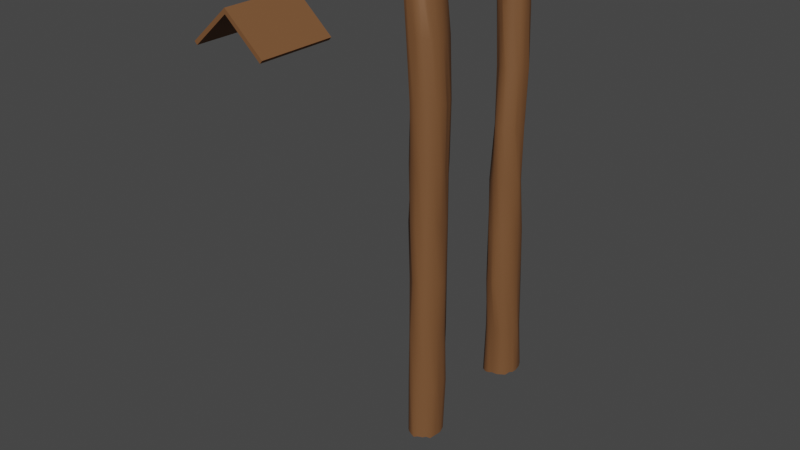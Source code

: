 # Source: FencePole_Cap.blend  (saved by Blender 2.82.7; exported with 4.5.12 LTS)
import bpy
from mathutils import Matrix  # noqa: F401  (used for matrix-valued properties, if any)

bpy.ops.wm.read_factory_settings(use_empty=True)
scene = bpy.context.scene
scene.name = 'Scene'

# ---- collections
col_collection = bpy.data.collections.new('Collection'); scene.collection.children.link(col_collection)

# ---- materials (node trees are filled in below, after node groups)
mat_material = bpy.data.materials.new('Material')
mat_material.alpha_threshold = 0.0
mat_material.use_transparent_shadow = False
mat_material.line_color = (0.0, 0.0, 0.0, 1.0)

# ---- node groups
ng_auto_smooth = bpy.data.node_groups.new('Auto Smooth', 'GeometryNodeTree')
_s = ng_auto_smooth.interface.new_socket(name='Geometry', in_out='OUTPUT', socket_type='NodeSocketGeometry')
_s = ng_auto_smooth.interface.new_socket(name='Geometry', in_out='INPUT', socket_type='NodeSocketGeometry')
_s = ng_auto_smooth.interface.new_socket(name='Angle', in_out='INPUT', socket_type='NodeSocketFloat')
_s.subtype = 'ANGLE'
_s.min_value = 0.0
_s.max_value = 3.142
ng_auto_smooth.is_modifier = True
_N = ng_auto_smooth.nodes; _L = ng_auto_smooth.links
n0 = _N.new('NodeGroupOutput'); n0.name = 'Group Output'; n0.location = (480, -100)
n1 = _N.new('NodeGroupInput'); n1.name = 'Group Input'; n1.location = (-420, -300)
n2 = _N.new('NodeGroupInput'); n2.name = 'Group Input.001'; n2.location = (-60, -100)
n3 = _N.new('GeometryNodeSetShadeSmooth'); n3.name = 'Set Shade Smooth'; n3.location = (120, -100)
n3.domain = 'EDGE'
n4 = _N.new('GeometryNodeSetShadeSmooth'); n4.name = 'Set Shade Smooth.001'; n4.location = (300, -100)
n5 = _N.new('GeometryNodeInputMeshEdgeAngle'); n5.name = 'Edge Angle'; n5.location = (-420, -220)
n6 = _N.new('GeometryNodeInputEdgeSmooth'); n6.name = 'Is Edge Smooth'; n6.location = (-60, -160)
n7 = _N.new('GeometryNodeInputShadeSmooth'); n7.name = 'Is Face Smooth'; n7.location = (-240, -340)
n8 = _N.new('FunctionNodeBooleanMath'); n8.name = 'Boolean Math'; n8.location = (-60, -220)
n9 = _N.new('FunctionNodeCompare'); n9.name = 'Compare'; n9.location = (-240, -180)
n9.operation = 'LESS_EQUAL'
_L.new(n5.outputs[0], n9.inputs[0])
_L.new(n4.outputs[0], n0.inputs[0])
_L.new(n1.outputs[1], n9.inputs[1])
_L.new(n9.outputs[0], n8.inputs[0])
_L.new(n7.outputs[0], n8.inputs[1])
_L.new(n2.outputs[0], n3.inputs[0])
_L.new(n6.outputs[0], n3.inputs[1])
_L.new(n3.outputs[0], n4.inputs[0])
_L.new(n8.outputs[0], n3.inputs[2])
n0.is_active_output = True

# ---- material node trees
mat_material.use_nodes = True; mat_material.node_tree.nodes.clear()
_N = mat_material.node_tree.nodes; _L = mat_material.node_tree.links
n0 = _N.new('ShaderNodeOutputMaterial'); n0.name = 'Material Output'; n0.location = (300, 300)
n1 = _N.new('ShaderNodeBsdfPrincipled'); n1.name = 'Principled BSDF'; n1.location = (10, 300)
n1.distribution = 'GGX'
n1.subsurface_method = 'BURLEY'
n1.inputs[0].default_value = (0.1845, 0.07808, 0.02722, 1.0)
n1.inputs[2].default_value = 0.7391
n1.inputs[3].default_value = 1.45
n1.inputs[27].default_value = (0.0, 0.0, 0.0, 1.0)
n1.inputs[28].default_value = 1.0
_L.new(n1.outputs[0], n0.inputs[0])
n0.is_active_output = True

# ---- world
world_world = bpy.data.worlds.new('World'); scene.world = world_world
world_world.use_nodes = True; world_world.node_tree.nodes.clear()
_N = world_world.node_tree.nodes; _L = world_world.node_tree.links
n0 = _N.new('ShaderNodeOutputWorld'); n0.name = 'World Output'; n0.location = (300, 300)
n1 = _N.new('ShaderNodeBackground'); n1.name = 'Background'; n1.location = (10, 300)
n1.inputs[0].default_value = (0.05088, 0.05088, 0.05088, 1.0)
_L.new(n1.outputs[0], n0.inputs[0])
n0.is_active_output = True
world_world.color = (0.05088, 0.05088, 0.05088)
world_world.use_sun_shadow = False
world_world.sun_shadow_jitter_overblur = 0.0

# ---- meshes
me_cylinder = bpy.data.meshes.new('Cylinder')
me_cylinder.from_pydata([(0.0002472, 0.04657, 0.0007562), (-0.01529, 0.04346, 1.069), (0.01168, 0.042, -0.0007135), (-0.005134, 0.04505, 1.041), (0.01652, 0.04211, -0.001647), (0.00322, 0.03902, 1.058), (0.02499, 0.0333, -0.002998), (0.009247, 0.03326, 1.086), (0.03344, 0.02236, 0.003159), (0.01475, 0.02403, 1.094), (0.03758, 0.007455, -0.0003654), (0.0189, 0.01208, 1.094), (0.03781, 0.0004536, 0.000189), (0.02041, -0.0001924, 1.095), (0.03591, -0.009572, -0.0008327), (0.01902, -0.01398, 1.091), (0.03295, -0.0256, -0.001898), (0.01639, -0.02338, 1.095), (0.02477, -0.03097, 0.001323), (0.00692, -0.03433, 1.095), (0.02008, -0.03738, 0.0009609), (-0.001862, -0.03802, 1.091), (0.009194, -0.04321, 0.001903), (-0.00713, -0.04414, 1.093), (0.002603, -0.04924, 0.00111), (-0.01743, -0.04552, 1.084), (-0.01006, -0.04381, 0.0006062), (-0.02857, -0.04522, 1.074), (-0.01981, -0.03949, 0.001725), (-0.03434, -0.04067, 1.079), (-0.02731, -0.03208, 0.0003713), (-0.04664, -0.03439, 1.094), (-0.03176, -0.02181, -0.003256), (-0.04903, -0.01986, 1.096), (-0.03744, -0.01224, -0.001135), (-0.05449, -0.009813, 1.096), (-0.03822, -0.0001444, -0.0002892), (-0.0587, -9.03e-05, 1.094), (-0.03737, 0.01033, -0.001079), (-0.05514, 0.01222, 1.095), (-0.03087, 0.02634, 0.002998), (-0.05128, 0.02318, 1.095), (-0.02591, 0.03067, -0.00355), (-0.04242, 0.03517, 1.095), (-0.01668, 0.03789, 0.00254), (-0.03491, 0.03959, 1.084), (-0.01238, 0.04606, 0.0001235), (-0.02825, 0.04335, 1.08), (-0.0002702, 0.04617, 0.1391), (0.002977, 0.04582, 0.2765), (0.003263, 0.04337, 0.4114), (-0.002091, 0.0472, 0.5526), (0.003571, 0.04373, 0.6823), (0.002349, 0.04574, 0.8246), (-0.006924, 0.05076, 0.9618), (0.002338, 0.04127, 0.9652), (0.009688, 0.04386, 0.8251), (0.009709, 0.04547, 0.6857), (0.00815, 0.04464, 0.549), (0.01099, 0.04298, 0.4077), (0.009903, 0.04188, 0.2733), (0.01221, 0.04614, 0.1417), (0.01451, 0.04002, 0.9615), (0.02032, 0.04022, 0.8216), (0.02399, 0.03834, 0.6864), (0.01557, 0.04179, 0.5486), (0.02104, 0.04093, 0.4099), (0.02059, 0.04267, 0.2741), (0.01945, 0.04178, 0.1394), (0.02202, 0.03571, 0.962), (0.02844, 0.03477, 0.8234), (0.0289, 0.02987, 0.6816), (0.02678, 0.03368, 0.5495), (0.0291, 0.03082, 0.4109), (0.02574, 0.03217, 0.2765), (0.02645, 0.03662, 0.1378), (0.02379, 0.02339, 0.9621), (0.03122, 0.02515, 0.8292), (0.03306, 0.02143, 0.6861), (0.03167, 0.02536, 0.5503), (0.0354, 0.01956, 0.4088), (0.03336, 0.02313, 0.2754), (0.0366, 0.02531, 0.1391), (0.03023, 0.01249, 0.9623), (0.03492, 0.01058, 0.8236), (0.03498, 0.00999, 0.6862), (0.03513, 0.01384, 0.5475), (0.0413, 0.008203, 0.4112), (0.03743, 0.01099, 0.2758), (0.03821, 0.01389, 0.1384), (0.03059, -5.044e-05, 0.9625), (0.03876, 0.004932, 0.8246), (0.04009, 0.001275, 0.6859), (0.03534, 0.0004412, 0.5487), (0.03979, 0.00181, 0.4104), (0.03821, -0.001132, 0.2755), (0.03806, -0.00328, 0.1373), (0.02887, -0.01305, 0.9616), (0.03557, -0.01288, 0.8277), (0.03898, -0.01058, 0.6805), (0.03415, -0.01406, 0.5513), (0.04069, -0.01361, 0.4128), (0.03612, -0.01209, 0.2754), (0.039, -0.01006, 0.137), (0.02506, -0.02234, 0.9618), (0.03282, -0.02003, 0.8241), (0.03397, -0.02437, 0.6885), (0.0315, -0.02255, 0.5495), (0.03432, -0.02243, 0.4097), (0.03159, -0.02392, 0.2731), (0.03532, -0.02333, 0.1365), (0.02294, -0.03029, 0.9633), (0.02604, -0.03187, 0.8257), (0.02746, -0.03384, 0.6826), (0.02629, -0.03385, 0.55), (0.02907, -0.03524, 0.4089), (0.02744, -0.03163, 0.2748), (0.02614, -0.03257, 0.1372), (0.009659, -0.04055, 0.9625), (0.01886, -0.03945, 0.8248), (0.02059, -0.03847, 0.6858), (0.01788, -0.04051, 0.5478), (0.0207, -0.03929, 0.4105), (0.01884, -0.03904, 0.2753), (0.02068, -0.03917, 0.1422), (0.003594, -0.04383, 0.9638), (0.00984, -0.04369, 0.8273), (0.01064, -0.04328, 0.687), (0.01189, -0.04152, 0.5493), (0.01122, -0.04454, 0.4101), (0.01342, -0.04686, 0.2753), (0.007837, -0.04241, 0.1377), (-0.005362, -0.04328, 0.9591), (-0.00311, -0.04596, 0.8235), (0.001572, -0.0452, 0.6854), (1.783e-05, -0.0453, 0.5489), (0.002221, -0.04426, 0.4108), (0.0003372, -0.04474, 0.2739), (-0.0005663, -0.04527, 0.1375), (-0.01978, -0.04517, 0.962), (-0.0106, -0.04239, 0.823), (-0.007089, -0.04303, 0.6852), (-0.01035, -0.04351, 0.5487), (-0.008007, -0.04439, 0.4113), (-0.01397, -0.04289, 0.2755), (-0.009829, -0.04752, 0.1379), (-0.02794, -0.04384, 0.9618), (-0.01959, -0.04259, 0.8289), (-0.01689, -0.04128, 0.6825), (-0.02139, -0.0377, 0.5491), (-0.01431, -0.03776, 0.4115), (-0.01941, -0.03975, 0.2752), (-0.01923, -0.0395, 0.1379), (-0.03366, -0.032, 0.9614), (-0.02665, -0.03214, 0.8246), (-0.02819, -0.03404, 0.6877), (-0.02826, -0.02891, 0.5515), (-0.02502, -0.03296, 0.4104), (-0.02649, -0.03135, 0.2753), (-0.02742, -0.03197, 0.1355), (-0.03816, -0.02201, 0.9631), (-0.03384, -0.02034, 0.8253), (-0.0344, -0.01873, 0.6842), (-0.03657, -0.02432, 0.5452), (-0.02815, -0.02321, 0.4094), (-0.03288, -0.02342, 0.275), (-0.03333, -0.02185, 0.1379), (-0.04316, -0.008934, 0.964), (-0.03782, -0.01026, 0.8276), (-0.03592, -0.01061, 0.6841), (-0.03633, -0.01169, 0.5534), (-0.035, -0.01161, 0.4102), (-0.03699, -0.008687, 0.2783), (-0.03749, -0.01089, 0.1379), (-0.04688, 0.0007085, 0.9616), (-0.04038, 0.0004391, 0.8288), (-0.03671, 0.001375, 0.688), (-0.04125, 0.001625, 0.5511), (-0.03825, -0.002762, 0.4094), (-0.03689, -0.003721, 0.2766), (-0.0423, 0.001048, 0.1361), (-0.04149, 0.01122, 0.9617), (-0.03741, 0.01266, 0.8252), (-0.03806, 0.01144, 0.6844), (-0.03832, 0.01199, 0.5497), (-0.03497, 0.01227, 0.4112), (-0.03567, 0.01326, 0.2737), (-0.03732, 0.01229, 0.1378), (-0.0389, 0.02028, 0.9604), (-0.03384, 0.02322, 0.8254), (-0.03232, 0.02181, 0.6835), (-0.03453, 0.02294, 0.549), (-0.03056, 0.02214, 0.4052), (-0.03332, 0.02306, 0.2745), (-0.03374, 0.02312, 0.1384), (-0.03556, 0.03365, 0.9613), (-0.02805, 0.0287, 0.8285), (-0.02361, 0.03424, 0.6894), (-0.03017, 0.03439, 0.5487), (-0.02583, 0.03207, 0.4093), (-0.02966, 0.03235, 0.2749), (-0.03009, 0.03441, 0.136), (-0.02565, 0.03971, 0.9619), (-0.01905, 0.03761, 0.8272), (-0.01441, 0.03857, 0.6841), (-0.0203, 0.03913, 0.5496), (-0.01813, 0.04146, 0.4097), (-0.01662, 0.04027, 0.2753), (-0.0194, 0.04243, 0.1379), (-0.01818, 0.04306, 0.9608), (-0.0109, 0.04418, 0.8265), (-0.007153, 0.0458, 0.6853), (-0.01059, 0.04247, 0.5465), (-0.006921, 0.04683, 0.4098), (-0.01038, 0.04079, 0.2748), (-0.01297, 0.04514, 0.1411)], [], [(54, 1, 3, 55), (55, 3, 5, 62), (62, 5, 7, 69), (69, 7, 9, 76), (76, 9, 11, 83), (83, 11, 13, 90), (90, 13, 15, 97), (97, 15, 17, 104), (104, 17, 19, 111), (111, 19, 21, 118), (118, 21, 23, 125), (125, 23, 25, 132), (132, 25, 27, 139), (139, 27, 29, 146), (146, 29, 31, 153), (153, 31, 33, 160), (160, 33, 35, 167), (167, 35, 37, 174), (174, 37, 39, 181), (181, 39, 41, 188), (188, 41, 43, 195), (195, 43, 45, 202), (202, 45, 47, 209), (209, 47, 1, 54), (46, 215, 48, 0), (215, 214, 49, 48), (214, 213, 50, 49), (213, 212, 51, 50), (212, 211, 52, 51), (211, 210, 53, 52), (210, 209, 54, 53), (44, 208, 215, 46), (208, 207, 214, 215), (207, 206, 213, 214), (206, 205, 212, 213), (205, 204, 211, 212), (204, 203, 210, 211), (203, 202, 209, 210), (42, 201, 208, 44), (201, 200, 207, 208), (200, 199, 206, 207), (199, 198, 205, 206), (198, 197, 204, 205), (197, 196, 203, 204), (196, 195, 202, 203), (40, 194, 201, 42), (194, 193, 200, 201), (193, 192, 199, 200), (192, 191, 198, 199), (191, 190, 197, 198), (190, 189, 196, 197), (189, 188, 195, 196), (38, 187, 194, 40), (187, 186, 193, 194), (186, 185, 192, 193), (185, 184, 191, 192), (184, 183, 190, 191), (183, 182, 189, 190), (182, 181, 188, 189), (36, 180, 187, 38), (180, 179, 186, 187), (179, 178, 185, 186), (178, 177, 184, 185), (177, 176, 183, 184), (176, 175, 182, 183), (175, 174, 181, 182), (34, 173, 180, 36), (173, 172, 179, 180), (172, 171, 178, 179), (171, 170, 177, 178), (170, 169, 176, 177), (169, 168, 175, 176), (168, 167, 174, 175), (32, 166, 173, 34), (166, 165, 172, 173), (165, 164, 171, 172), (164, 163, 170, 171), (163, 162, 169, 170), (162, 161, 168, 169), (161, 160, 167, 168), (30, 159, 166, 32), (159, 158, 165, 166), (158, 157, 164, 165), (157, 156, 163, 164), (156, 155, 162, 163), (155, 154, 161, 162), (154, 153, 160, 161), (28, 152, 159, 30), (152, 151, 158, 159), (151, 150, 157, 158), (150, 149, 156, 157), (149, 148, 155, 156), (148, 147, 154, 155), (147, 146, 153, 154), (26, 145, 152, 28), (145, 144, 151, 152), (144, 143, 150, 151), (143, 142, 149, 150), (142, 141, 148, 149), (141, 140, 147, 148), (140, 139, 146, 147), (24, 138, 145, 26), (138, 137, 144, 145), (137, 136, 143, 144), (136, 135, 142, 143), (135, 134, 141, 142), (134, 133, 140, 141), (133, 132, 139, 140), (22, 131, 138, 24), (131, 130, 137, 138), (130, 129, 136, 137), (129, 128, 135, 136), (128, 127, 134, 135), (127, 126, 133, 134), (126, 125, 132, 133), (20, 124, 131, 22), (124, 123, 130, 131), (123, 122, 129, 130), (122, 121, 128, 129), (121, 120, 127, 128), (120, 119, 126, 127), (119, 118, 125, 126), (18, 117, 124, 20), (117, 116, 123, 124), (116, 115, 122, 123), (115, 114, 121, 122), (114, 113, 120, 121), (113, 112, 119, 120), (112, 111, 118, 119), (16, 110, 117, 18), (110, 109, 116, 117), (109, 108, 115, 116), (108, 107, 114, 115), (107, 106, 113, 114), (106, 105, 112, 113), (105, 104, 111, 112), (14, 103, 110, 16), (103, 102, 109, 110), (102, 101, 108, 109), (101, 100, 107, 108), (100, 99, 106, 107), (99, 98, 105, 106), (98, 97, 104, 105), (12, 96, 103, 14), (96, 95, 102, 103), (95, 94, 101, 102), (94, 93, 100, 101), (93, 92, 99, 100), (92, 91, 98, 99), (91, 90, 97, 98), (10, 89, 96, 12), (89, 88, 95, 96), (88, 87, 94, 95), (87, 86, 93, 94), (86, 85, 92, 93), (85, 84, 91, 92), (84, 83, 90, 91), (8, 82, 89, 10), (82, 81, 88, 89), (81, 80, 87, 88), (80, 79, 86, 87), (79, 78, 85, 86), (78, 77, 84, 85), (77, 76, 83, 84), (6, 75, 82, 8), (75, 74, 81, 82), (74, 73, 80, 81), (73, 72, 79, 80), (72, 71, 78, 79), (71, 70, 77, 78), (70, 69, 76, 77), (4, 68, 75, 6), (68, 67, 74, 75), (67, 66, 73, 74), (66, 65, 72, 73), (65, 64, 71, 72), (64, 63, 70, 71), (63, 62, 69, 70), (2, 61, 68, 4), (61, 60, 67, 68), (60, 59, 66, 67), (59, 58, 65, 66), (58, 57, 64, 65), (57, 56, 63, 64), (56, 55, 62, 63), (0, 48, 61, 2), (48, 49, 60, 61), (49, 50, 59, 60), (50, 51, 58, 59), (51, 52, 57, 58), (52, 53, 56, 57), (53, 54, 55, 56), (1, 47, 5, 3), (47, 45, 7, 5), (45, 43, 9, 7), (43, 41, 11, 9), (41, 39, 13, 11), (39, 37, 15, 13), (37, 35, 17, 15), (35, 33, 19, 17), (33, 31, 21, 19), (31, 29, 23, 21), (29, 27, 25, 23)])
me_cylinder.polygons.foreach_set('use_smooth', [True] * 203)
_uv = me_cylinder.uv_layers.new(name='UVMap')
_uv.uv.foreach_set('vector', [0.263, 0.8702, 0.2647, 0.9667, 0.257, 0.9413, 0.251, 0.8727, 0.498, 0.8731, 0.4986, 0.9417, 0.4881, 0.9562, 0.4873, 0.869, 0.4873, 0.869, 0.4881, 0.9562, 0.4786, 0.9809, 0.4795, 0.869, 0.4795, 0.869, 0.4786, 0.9809, 0.4686, 0.9879, 0.4684, 0.8691, 0.4684, 0.8691, 0.4686, 0.9879, 0.4573, 0.9875, 0.4571, 0.869, 0.4571, 0.869, 0.4573, 0.9875, 0.4461, 0.988, 0.4459, 0.8692, 0.4459, 0.8692, 0.4461, 0.988, 0.4336, 0.9851, 0.4341, 0.8686, 0.4341, 0.8686, 0.4336, 0.9851, 0.4249, 0.9888, 0.4252, 0.869, 0.4252, 0.869, 0.4249, 0.9888, 0.4119, 0.9894, 0.4179, 0.8704, 0.4179, 0.8704, 0.4119, 0.9894, 0.403, 0.9862, 0.4029, 0.8705, 0.4029, 0.8705, 0.403, 0.9862, 0.3958, 0.9884, 0.3968, 0.872, 0.3968, 0.872, 0.3958, 0.9884, 0.3859, 0.9813, 0.3885, 0.8681, 0.3885, 0.8681, 0.3859, 0.9813, 0.3753, 0.9728, 0.3757, 0.8717, 0.3757, 0.8717, 0.3753, 0.9728, 0.3689, 0.9779, 0.3683, 0.872, 0.3683, 0.872, 0.3689, 0.9779, 0.3578, 0.9924, 0.3564, 0.872, 0.3564, 0.872, 0.3578, 0.9924, 0.3446, 0.9945, 0.3466, 0.8739, 0.3466, 0.8739, 0.3446, 0.9945, 0.3343, 0.9942, 0.334, 0.8749, 0.334, 0.8749, 0.3343, 0.9942, 0.3247, 0.9926, 0.3246, 0.8728, 0.3246, 0.8728, 0.3247, 0.9926, 0.3131, 0.9932, 0.3139, 0.8726, 0.3139, 0.8726, 0.3131, 0.9932, 0.3026, 0.9929, 0.3054, 0.8712, 0.3054, 0.8712, 0.3026, 0.9929, 0.2892, 0.9928, 0.293, 0.8719, 0.293, 0.8719, 0.2892, 0.9928, 0.2821, 0.9816, 0.2825, 0.8718, 0.2825, 0.8718, 0.2821, 0.9816, 0.2755, 0.9776, 0.2753, 0.8702, 0.2753, 0.8702, 0.2755, 0.9776, 0.2647, 0.9667, 0.263, 0.8702, 0.2751, 0.003189, 0.2741, 0.1301, 0.2626, 0.1284, 0.2637, 0.003622, 0.2741, 0.1301, 0.2752, 0.2506, 0.2623, 0.2523, 0.2626, 0.1284, 0.2752, 0.2506, 0.2716, 0.3729, 0.2619, 0.3744, 0.2623, 0.2523, 0.2716, 0.3729, 0.2738, 0.4962, 0.2652, 0.5018, 0.2619, 0.3744, 0.2738, 0.4962, 0.2719, 0.6209, 0.262, 0.6183, 0.2652, 0.5018, 0.2719, 0.6209, 0.2748, 0.7488, 0.2627, 0.7466, 0.262, 0.6183, 0.2748, 0.7488, 0.2753, 0.8702, 0.263, 0.8702, 0.2627, 0.7466, 0.2834, 0.005399, 0.2803, 0.1272, 0.2741, 0.1301, 0.2751, 0.003189, 0.2803, 0.1272, 0.2809, 0.251, 0.2752, 0.2506, 0.2741, 0.1301, 0.2809, 0.251, 0.2828, 0.3729, 0.2716, 0.3729, 0.2752, 0.2506, 0.2828, 0.3729, 0.283, 0.4992, 0.2738, 0.4962, 0.2716, 0.3729, 0.283, 0.4992, 0.2811, 0.6198, 0.2719, 0.6209, 0.2738, 0.4962, 0.2811, 0.6198, 0.2843, 0.7497, 0.2748, 0.7488, 0.2719, 0.6209, 0.2843, 0.7497, 0.2825, 0.8718, 0.2753, 0.8702, 0.2748, 0.7488, 0.2941, 0.0001315, 0.2923, 0.1256, 0.2803, 0.1272, 0.2834, 0.005399, 0.2923, 0.1256, 0.2946, 0.2504, 0.2809, 0.251, 0.2803, 0.1272, 0.2946, 0.2504, 0.2938, 0.3726, 0.2828, 0.3729, 0.2809, 0.251, 0.2938, 0.3726, 0.2928, 0.4984, 0.283, 0.4992, 0.2828, 0.3729, 0.2928, 0.4984, 0.2903, 0.6246, 0.2811, 0.6198, 0.283, 0.4992, 0.2903, 0.6246, 0.2957, 0.7512, 0.2843, 0.7497, 0.2811, 0.6198, 0.2957, 0.7512, 0.293, 0.8719, 0.2825, 0.8718, 0.2843, 0.7497, 0.3, 0.006129, 0.3029, 0.1277, 0.2923, 0.1256, 0.2941, 0.0001315, 0.3029, 0.1277, 0.3037, 0.2501, 0.2946, 0.2504, 0.2923, 0.1256, 0.3037, 0.2501, 0.3038, 0.3688, 0.2938, 0.3726, 0.2946, 0.2504, 0.3038, 0.3688, 0.3037, 0.4986, 0.2928, 0.4984, 0.2938, 0.3726, 0.3037, 0.4986, 0.3041, 0.6193, 0.2903, 0.6246, 0.2928, 0.4984, 0.3041, 0.6193, 0.303, 0.7484, 0.2957, 0.7512, 0.2903, 0.6246, 0.303, 0.7484, 0.3054, 0.8712, 0.293, 0.8719, 0.2957, 0.7512, 0.3156, 0.002569, 0.3131, 0.1272, 0.3029, 0.1277, 0.3, 0.006129, 0.3131, 0.1272, 0.3128, 0.2493, 0.3037, 0.2501, 0.3029, 0.1277, 0.3128, 0.2493, 0.3136, 0.3744, 0.3038, 0.3688, 0.3037, 0.2501, 0.3136, 0.3744, 0.314, 0.4993, 0.3037, 0.4986, 0.3038, 0.3688, 0.314, 0.4993, 0.3148, 0.6201, 0.3041, 0.6193, 0.3037, 0.4986, 0.3148, 0.6201, 0.3132, 0.7483, 0.303, 0.7484, 0.3041, 0.6193, 0.3132, 0.7483, 0.3139, 0.8726, 0.3054, 0.8712, 0.303, 0.7484, 0.3251, 0.003288, 0.3241, 0.1256, 0.3131, 0.1272, 0.3156, 0.002569, 0.3241, 0.1256, 0.3283, 0.252, 0.3128, 0.2493, 0.3131, 0.1272, 0.3283, 0.252, 0.3276, 0.3728, 0.3136, 0.3744, 0.3128, 0.2493, 0.3276, 0.3728, 0.3235, 0.5005, 0.314, 0.4993, 0.3136, 0.3744, 0.3235, 0.5005, 0.3241, 0.6234, 0.3148, 0.6201, 0.314, 0.4993, 0.3241, 0.6234, 0.3247, 0.7518, 0.3132, 0.7483, 0.3148, 0.6201, 0.3247, 0.7518, 0.3246, 0.8728, 0.3139, 0.8726, 0.3132, 0.7483, 0.3361, 0.002514, 0.3355, 0.1272, 0.3241, 0.1256, 0.3251, 0.003288, 0.3355, 0.1272, 0.3328, 0.2536, 0.3283, 0.252, 0.3241, 0.1256, 0.3328, 0.2536, 0.3362, 0.3735, 0.3276, 0.3728, 0.3283, 0.252, 0.3362, 0.3735, 0.3361, 0.5025, 0.3235, 0.5005, 0.3276, 0.3728, 0.3361, 0.5025, 0.335, 0.6199, 0.3241, 0.6234, 0.3235, 0.5005, 0.335, 0.6199, 0.3347, 0.7507, 0.3247, 0.7518, 0.3241, 0.6234, 0.3347, 0.7507, 0.334, 0.8749, 0.3246, 0.8728, 0.3247, 0.7518, 0.3462, 0.0005627, 0.346, 0.1272, 0.3355, 0.1272, 0.3361, 0.002514, 0.346, 0.1272, 0.3467, 0.2506, 0.3328, 0.2536, 0.3355, 0.1272, 0.3467, 0.2506, 0.3485, 0.3727, 0.3362, 0.3735, 0.3328, 0.2536, 0.3485, 0.3727, 0.3474, 0.4951, 0.3361, 0.5025, 0.3362, 0.3735, 0.3474, 0.4951, 0.3425, 0.6201, 0.335, 0.6199, 0.3361, 0.5025, 0.3425, 0.6201, 0.3445, 0.7485, 0.3347, 0.7507, 0.335, 0.6199, 0.3445, 0.7485, 0.3466, 0.8739, 0.334, 0.8749, 0.3347, 0.7507, 0.3563, 0.00379, 0.3565, 0.1251, 0.346, 0.1272, 0.3462, 0.0005627, 0.3565, 0.1251, 0.3559, 0.251, 0.3467, 0.2506, 0.346, 0.1272, 0.3559, 0.251, 0.3579, 0.3736, 0.3485, 0.3727, 0.3467, 0.2506, 0.3579, 0.3736, 0.3559, 0.5002, 0.3474, 0.4951, 0.3485, 0.3727, 0.3559, 0.5002, 0.3575, 0.6234, 0.3425, 0.6201, 0.3474, 0.4951, 0.3575, 0.6234, 0.3571, 0.7476, 0.3445, 0.7485, 0.3425, 0.6201, 0.3571, 0.7476, 0.3564, 0.872, 0.3466, 0.8739, 0.3445, 0.7485, 0.3658, 0.00498, 0.3664, 0.1272, 0.3565, 0.1251, 0.3563, 0.00379, 0.3664, 0.1272, 0.3659, 0.2509, 0.3559, 0.251, 0.3565, 0.1251, 0.3659, 0.2509, 0.3685, 0.3745, 0.3579, 0.3736, 0.3559, 0.251, 0.3685, 0.3745, 0.3658, 0.498, 0.3559, 0.5002, 0.3579, 0.3736, 0.3658, 0.498, 0.3696, 0.6187, 0.3575, 0.6234, 0.3559, 0.5002, 0.3696, 0.6187, 0.3686, 0.7516, 0.3571, 0.7476, 0.3575, 0.6234, 0.3686, 0.7516, 0.3683, 0.872, 0.3564, 0.872, 0.3571, 0.7476, 0.3755, 0.003929, 0.3774, 0.1273, 0.3664, 0.1272, 0.3658, 0.00498, 0.3774, 0.1273, 0.3716, 0.2512, 0.3659, 0.2509, 0.3664, 0.1272, 0.3716, 0.2512, 0.3768, 0.3742, 0.3685, 0.3745, 0.3659, 0.2509, 0.3768, 0.3742, 0.377, 0.4976, 0.3658, 0.498, 0.3685, 0.3745, 0.377, 0.4976, 0.3786, 0.6212, 0.3696, 0.6187, 0.3658, 0.498, 0.3786, 0.6212, 0.3766, 0.7461, 0.3686, 0.7516, 0.3696, 0.6187, 0.3766, 0.7461, 0.3757, 0.8717, 0.3683, 0.872, 0.3686, 0.7516, 0.3878, 0.00417, 0.386, 0.1269, 0.3774, 0.1273, 0.3755, 0.003929, 0.386, 0.1269, 0.3847, 0.2499, 0.3716, 0.2512, 0.3774, 0.1273, 0.3847, 0.2499, 0.386, 0.3737, 0.3768, 0.3742, 0.3716, 0.2512, 0.386, 0.3737, 0.3865, 0.4977, 0.377, 0.4976, 0.3768, 0.3742, 0.3865, 0.4977, 0.3867, 0.6215, 0.3786, 0.6212, 0.377, 0.4976, 0.3867, 0.6215, 0.3841, 0.7462, 0.3766, 0.7461, 0.3786, 0.6212, 0.3841, 0.7462, 0.3885, 0.8681, 0.3757, 0.8717, 0.3766, 0.7461, 0.3959, 0.005029, 0.3939, 0.1272, 0.386, 0.1269, 0.3878, 0.00417, 0.3939, 0.1272, 0.3966, 0.2512, 0.3847, 0.2499, 0.386, 0.1269, 0.3966, 0.2512, 0.3941, 0.373, 0.386, 0.3737, 0.3847, 0.2499, 0.3941, 0.373, 0.3978, 0.4981, 0.3865, 0.4977, 0.386, 0.3737, 0.3978, 0.4981, 0.3951, 0.6229, 0.3867, 0.6215, 0.3865, 0.4977, 0.3951, 0.6229, 0.396, 0.7491, 0.3841, 0.7462, 0.3867, 0.6215, 0.396, 0.7491, 0.3968, 0.872, 0.3885, 0.8681, 0.3841, 0.7462, 0.407, 0.004297, 0.4058, 0.1314, 0.3939, 0.1272, 0.3959, 0.005029, 0.4058, 0.1314, 0.4052, 0.2513, 0.3966, 0.2512, 0.3939, 0.1272, 0.4052, 0.2513, 0.4038, 0.3733, 0.3941, 0.373, 0.3966, 0.2512, 0.4038, 0.3733, 0.4033, 0.4967, 0.3978, 0.4981, 0.3941, 0.373, 0.4033, 0.4967, 0.4051, 0.6218, 0.3951, 0.6229, 0.3978, 0.4981, 0.4051, 0.6218, 0.4049, 0.7466, 0.396, 0.7491, 0.3951, 0.6229, 0.4049, 0.7466, 0.4029, 0.8705, 0.3968, 0.872, 0.396, 0.7491, 0.4142, 0.004644, 0.4134, 0.1269, 0.4058, 0.1314, 0.407, 0.004297, 0.4134, 0.1269, 0.4155, 0.2509, 0.4052, 0.2513, 0.4058, 0.1314, 0.4155, 0.2509, 0.4121, 0.3719, 0.4038, 0.3733, 0.4052, 0.2513, 0.4121, 0.3719, 0.4131, 0.4988, 0.4033, 0.4967, 0.4038, 0.3733, 0.4131, 0.4988, 0.4125, 0.6189, 0.4051, 0.6218, 0.4033, 0.4967, 0.4125, 0.6189, 0.4143, 0.7472, 0.4049, 0.7466, 0.4051, 0.6218, 0.4143, 0.7472, 0.4179, 0.8704, 0.4029, 0.8705, 0.4049, 0.7466, 0.423, 0.001803, 0.4251, 0.1263, 0.4134, 0.1269, 0.4142, 0.004644, 0.4251, 0.1263, 0.4235, 0.2494, 0.4155, 0.2509, 0.4134, 0.1269, 0.4235, 0.2494, 0.4245, 0.3726, 0.4121, 0.3719, 0.4155, 0.2509, 0.4245, 0.3726, 0.4244, 0.4982, 0.4131, 0.4988, 0.4121, 0.3719, 0.4244, 0.4982, 0.4228, 0.6241, 0.4125, 0.6189, 0.4131, 0.4988, 0.4228, 0.6241, 0.4265, 0.7455, 0.4143, 0.7472, 0.4125, 0.6189, 0.4265, 0.7455, 0.4252, 0.869, 0.4179, 0.8704, 0.4143, 0.7472, 0.4378, 0.00281, 0.4374, 0.1268, 0.4251, 0.1263, 0.423, 0.001803, 0.4374, 0.1268, 0.435, 0.2516, 0.4235, 0.2494, 0.4251, 0.1263, 0.435, 0.2516, 0.4341, 0.3752, 0.4245, 0.3726, 0.4235, 0.2494, 0.4341, 0.3752, 0.4325, 0.5, 0.4244, 0.4982, 0.4245, 0.3726, 0.4325, 0.5, 0.436, 0.6169, 0.4228, 0.6241, 0.4244, 0.4982, 0.436, 0.6169, 0.4334, 0.7485, 0.4265, 0.7455, 0.4228, 0.6241, 0.4334, 0.7485, 0.4341, 0.8686, 0.4252, 0.869, 0.4265, 0.7455, 0.447, 0.003768, 0.4435, 0.1271, 0.4374, 0.1268, 0.4378, 0.00281, 0.4435, 0.1271, 0.4451, 0.2518, 0.435, 0.2516, 0.4374, 0.1268, 0.4451, 0.2518, 0.4479, 0.3731, 0.4341, 0.3752, 0.435, 0.2516, 0.4479, 0.3731, 0.4458, 0.4976, 0.4325, 0.5, 0.4341, 0.3752, 0.4458, 0.4976, 0.4467, 0.6214, 0.436, 0.6169, 0.4325, 0.5, 0.4467, 0.6214, 0.4497, 0.7456, 0.4334, 0.7485, 0.436, 0.6169, 0.4497, 0.7456, 0.4459, 0.8692, 0.4341, 0.8686, 0.4334, 0.7485, 0.4533, 0.00328, 0.4589, 0.1281, 0.4435, 0.1271, 0.447, 0.003768, 0.4589, 0.1281, 0.4561, 0.2519, 0.4451, 0.2518, 0.4435, 0.1271, 0.4561, 0.2519, 0.4537, 0.3737, 0.4479, 0.3731, 0.4451, 0.2518, 0.4537, 0.3737, 0.4579, 0.4965, 0.4458, 0.4976, 0.4479, 0.3731, 0.4579, 0.4965, 0.4557, 0.6216, 0.4467, 0.6214, 0.4458, 0.4976, 0.4557, 0.6216, 0.4558, 0.7448, 0.4497, 0.7456, 0.4467, 0.6214, 0.4558, 0.7448, 0.4571, 0.869, 0.4459, 0.8692, 0.4497, 0.7456, 0.4673, 0.006436, 0.4692, 0.1288, 0.4589, 0.1281, 0.4533, 0.00328, 0.4692, 0.1288, 0.4677, 0.2515, 0.4561, 0.2519, 0.4589, 0.1281, 0.4677, 0.2515, 0.4651, 0.3717, 0.4537, 0.3737, 0.4561, 0.2519, 0.4651, 0.3717, 0.4688, 0.4992, 0.4579, 0.4965, 0.4537, 0.3737, 0.4688, 0.4992, 0.4661, 0.6214, 0.4557, 0.6216, 0.4579, 0.4965, 0.4661, 0.6214, 0.4693, 0.75, 0.4558, 0.7448, 0.4557, 0.6216, 0.4693, 0.75, 0.4684, 0.8691, 0.4571, 0.869, 0.4558, 0.7448, 0.4797, 0.0007242, 0.4829, 0.1276, 0.4692, 0.1288, 0.4673, 0.006436, 0.4829, 0.1276, 0.4784, 0.2526, 0.4677, 0.2515, 0.4692, 0.1288, 0.4784, 0.2526, 0.4767, 0.3736, 0.4651, 0.3717, 0.4677, 0.2515, 0.4767, 0.3736, 0.4775, 0.4984, 0.4688, 0.4992, 0.4651, 0.3717, 0.4775, 0.4984, 0.4746, 0.6173, 0.4661, 0.6214, 0.4688, 0.4992, 0.4746, 0.6173, 0.4783, 0.7449, 0.4693, 0.75, 0.4661, 0.6214, 0.4783, 0.7449, 0.4795, 0.869, 0.4684, 0.8691, 0.4693, 0.75, 0.4907, 0.001771, 0.4907, 0.1291, 0.4829, 0.1276, 0.4797, 0.0007242, 0.4907, 0.1291, 0.489, 0.2505, 0.4784, 0.2526, 0.4829, 0.1276, 0.489, 0.2505, 0.4883, 0.3728, 0.4767, 0.3736, 0.4784, 0.2526, 0.4883, 0.3728, 0.49, 0.4978, 0.4775, 0.4984, 0.4767, 0.3736, 0.49, 0.4978, 0.4834, 0.6217, 0.4746, 0.6173, 0.4775, 0.4984, 0.4834, 0.6217, 0.4871, 0.7435, 0.4783, 0.7449, 0.4746, 0.6173, 0.4871, 0.7435, 0.4873, 0.869, 0.4795, 0.869, 0.4783, 0.7449, 0.4951, 0.002524, 0.4984, 0.1312, 0.4907, 0.1291, 0.4907, 0.001771, 0.4984, 0.1312, 0.4986, 0.2498, 0.489, 0.2505, 0.4907, 0.1291, 0.4986, 0.2498, 0.4976, 0.3709, 0.4883, 0.3728, 0.489, 0.2505, 0.4976, 0.3709, 0.4972, 0.4982, 0.49, 0.4978, 0.4883, 0.3728, 0.4972, 0.4982, 0.4978, 0.621, 0.4834, 0.6217, 0.49, 0.4978, 0.4978, 0.621, 0.4972, 0.7468, 0.4871, 0.7435, 0.4834, 0.6217, 0.4972, 0.7468, 0.498, 0.8731, 0.4873, 0.869, 0.4871, 0.7435, 0.2637, 0.003622, 0.2626, 0.1284, 0.2514, 0.1308, 0.2526, 0.002177, 0.2626, 0.1284, 0.2623, 0.2523, 0.255, 0.2494, 0.2514, 0.1308, 0.2623, 0.2523, 0.2619, 0.3744, 0.2549, 0.3707, 0.255, 0.2494, 0.2619, 0.3744, 0.2652, 0.5018, 0.2557, 0.4988, 0.2549, 0.3707, 0.2652, 0.5018, 0.262, 0.6183, 0.2563, 0.6214, 0.2557, 0.4988, 0.262, 0.6183, 0.2627, 0.7466, 0.2558, 0.7468, 0.2563, 0.6214, 0.2627, 0.7466, 0.263, 0.8702, 0.251, 0.8727, 0.2558, 0.7468, 0.5502, 0.3407, 0.5358, 0.3352, 0.5697, 0.3423, 0.5682, 0.3602, 0.5358, 0.3352, 0.5288, 0.332, 0.5658, 0.3162, 0.5697, 0.3423, 0.5288, 0.332, 0.5189, 0.3231, 0.5679, 0.3042, 0.5658, 0.3162, 0.5189, 0.3231, 0.5092, 0.3139, 0.5697, 0.2929, 0.5679, 0.3042, 0.5092, 0.3139, 0.504, 0.3047, 0.5691, 0.2818, 0.5697, 0.2929, 0.504, 0.3047, 0.4989, 0.2944, 0.5656, 0.2694, 0.5691, 0.2818, 0.4989, 0.2944, 0.5009, 0.2848, 0.5614, 0.2609, 0.5656, 0.2694, 0.5009, 0.2848, 0.5041, 0.275, 0.5512, 0.2528, 0.5614, 0.2609, 0.5041, 0.275, 0.5035, 0.2616, 0.5423, 0.2498, 0.5512, 0.2528, 0.5035, 0.2616, 0.5115, 0.245, 0.539, 0.243, 0.5423, 0.2498, 0.5115, 0.245, 0.5138, 0.2373, 0.5272, 0.2401, 0.539, 0.243])
me_cylinder.materials.append(mat_material)
me_cylinder.use_remesh_fix_poles = True
me_cylinder.use_remesh_preserve_attributes = False
me_cylinder.use_mirror_vertex_groups = False
me_cylinder.update()
me_cylinder_001 = bpy.data.meshes.new('Cylinder.001')
me_cylinder_001.from_pydata([(-0.0004893, 0.04898, 0.001138), (0.007473, 0.05001, 0.002339), (-0.006984, 0.04651, 0.001655), (0.001273, 0.0357, 0.1274), (-0.0019, 0.02843, 0.2655), (-0.005147, 0.03322, 0.1259), (0.007975, 0.03359, 0.1251), (0.01154, 0.02892, 0.2682), (0.01965, 0.03049, 0.1265), (0.02206, 0.0414, 0.003102), (0.01891, 0.01973, 0.2676), (0.02874, 0.02351, 0.1272), (0.02927, 0.03547, 0.004206), (0.03025, 0.01525, 0.2656), (0.0298, 0.01681, 0.1258), (0.0324, 0.02727, -0.0008249), (0.03433, 0.005409, 0.2666), (0.03637, 0.00752, 0.126), (0.03581, 0.01959, 0.002055), (0.03779, -0.004656, 0.2663), (0.03946, 0.000641, 0.1269), (0.03843, 0.003581, 0.001602), (0.03968, -0.01624, 0.2665), (0.0353, -0.01506, 0.1282), (0.03787, -0.009817, 0.002437), (0.03931, -0.02883, 0.2667), (0.03123, -0.02372, 0.1294), (0.033, -0.01653, 0.003307), (0.03629, -0.03917, 0.2687), (0.02892, -0.03303, 0.1296), (0.02954, -0.02954, 0.0006754), (0.02786, -0.05016, 0.2673), (0.01787, -0.04027, 0.1267), (0.01768, -0.03754, 0.0009712), (0.0208, -0.0573, 0.2669), (0.0131, -0.04577, 0.1308), (0.01054, -0.04103, 0.0002013), (0.006886, -0.05906, 0.2669), (0.001355, -0.04654, 0.1314), (-0.003288, -0.04101, -0.00016), (0.0009537, -0.0638, 0.268), (-0.00929, -0.04365, 0.1311), (-0.009635, -0.04493, -0.000697), (-0.003431, -0.0625, 0.2667), (-0.01825, -0.04472, 0.131), (-0.018, -0.04393, -0.003279), (-0.01728, -0.05669, 0.2669), (-0.02579, -0.04084, 0.1329), (-0.0262, -0.04132, -0.004177), (-0.02617, -0.0504, 0.2668), (-0.03203, -0.03506, 0.1307), (-0.03405, -0.03707, -0.003218), (-0.03182, -0.0396, 0.2671), (-0.0354, -0.02655, 0.1306), (-0.03549, -0.02622, -0.005583), (-0.03514, -0.03178, 0.2643), (-0.03235, -0.01574, 0.1319), (-0.03761, -0.0107, -0.004547), (-0.03818, -0.01401, 0.2656), (-0.03553, -0.004174, 0.1298), (-0.03601, 0.007964, -0.001404), (-0.03678, -0.006618, 0.268), (-0.03137, 0.008147, 0.1289), (-0.03565, 0.01744, -0.003518), (-0.03111, 0.005469, 0.2673), (-0.02229, 0.01781, 0.1306), (-0.02844, 0.03635, 0.004041), (-0.02204, 0.0151, 0.2669), (-0.0178, 0.02542, 0.1288), (-0.02224, 0.04506, -0.0003187), (-0.02041, 0.0218, 0.2666), (-0.01445, 0.01058, 0.4028), (-0.007539, 0.02987, 0.2669), (-0.007846, 0.01321, 0.4027), (-0.0109, 0.006302, 0.5431), (0.001467, 0.01841, 0.4014), (-0.0002879, -0.0008797, 0.5381), (0.01316, 0.0178, 0.4046), (0.009251, -0.0007268, 0.541), (0.02, 0.01396, 0.403), (0.02086, -0.005221, 0.5414), (0.02677, 0.01205, 0.4024), (0.02552, -0.005681, 0.5409), (0.03123, 0.007351, 0.4045), (0.03228, -0.009795, 0.5404), (0.03071, -0.000381, 0.403), (0.03633, -0.0188, 0.5429), (0.03383, -0.01309, 0.4039), (0.03901, -0.02619, 0.542), (0.02927, -0.02125, 0.4022), (0.03805, -0.03172, 0.5397), (0.02947, -0.03477, 0.4046), (0.03326, -0.04286, 0.5411), (0.02342, -0.04216, 0.4052), (0.02699, -0.04874, 0.5403), (0.01803, -0.05373, 0.4035), (0.02055, -0.05604, 0.5417), (0.01054, -0.05878, 0.4035), (0.007814, -0.06368, 0.5402), (0.001029, -0.06306, 0.4026), (0.0006838, -0.06332, 0.5405), (-0.007934, -0.06054, 0.4021), (-0.009507, -0.06196, 0.5411), (-0.02006, -0.05833, 0.4018), (-0.01748, -0.05846, 0.5413), (-0.02459, -0.04895, 0.4028), (-0.02741, -0.05268, 0.5396), (-0.03416, -0.03979, 0.4035), (-0.03119, -0.03922, 0.545), (-0.03424, -0.02925, 0.4028), (-0.04031, -0.03172, 0.5382), (-0.03304, -0.0159, 0.4034), (-0.03726, -0.02376, 0.5401), (-0.034, -0.00801, 0.4018), (-0.03776, -0.01359, 0.541), (-0.03055, 0.001557, 0.4066), (-0.03373, -0.005271, 0.5415), (-0.02264, 0.007431, 0.4031), (-0.0254, 0.0007655, 0.5415), (-0.02308, -0.002155, 0.6739), (-0.01878, 0.005475, 0.5406), (-0.01726, 0.002505, 0.6782), (-0.0168, 0.01901, 0.8154), (-0.007824, -0.0001944, 0.6772), (-0.007566, 0.02097, 0.8219), (-0.0004121, 0.01047, 0.6796), (-0.004064, 0.02286, 0.833), (0.007122, 0.012, 0.6791), (0.007732, 0.02092, 0.8421), (0.01266, 0.01318, 0.68), (0.01465, 0.01641, 0.8358), (0.02465, 0.004593, 0.6816), (0.0214, 0.008321, 0.8246), (0.03356, -0.01031, 0.6768), (0.03093, 0.0001789, 0.8139), (0.03934, -0.01909, 0.6767), (0.03476, -0.005928, 0.8184), (0.03508, -0.03348, 0.6771), (0.03234, -0.02238, 0.8177), (0.03353, -0.04286, 0.6815), (0.03353, -0.02677, 0.8153), (0.03189, -0.04767, 0.6751), (0.02901, -0.04023, 0.8181), (0.02715, -0.0561, 0.68), (0.02453, -0.04614, 0.8169), (0.01885, -0.06564, 0.6774), (0.01668, -0.05217, 0.8177), (0.01185, -0.06884, 0.6765), (0.008228, -0.05648, 0.8157), (0.002117, -0.06833, 0.6778), (0.004029, -0.05712, 0.8187), (-0.008145, -0.06526, 0.678), (-0.007775, -0.05777, 0.8191), (-0.01544, -0.05654, 0.6802), (-0.01648, -0.04905, 0.8144), (-0.01773, -0.04931, 0.6761), (-0.02418, -0.04587, 0.8178), (-0.02282, -0.04648, 0.6788), (-0.02803, -0.03992, 0.8172), (-0.02915, -0.03299, 0.6788), (-0.0313, -0.02937, 0.8153), (-0.03074, -0.02418, 0.6755), (-0.03078, -0.01792, 0.8143), (-0.02596, -0.01354, 0.6783), (-0.03158, -0.007991, 0.8172), (-0.02504, -0.005493, 0.6788), (-0.02784, 0.002096, 0.8169), (-0.03594, 0.00369, 0.9543), (-0.02238, 0.01431, 0.8144), (-0.02789, 0.008967, 0.9543), (-0.03599, 0.00582, 1.066), (-0.02282, 0.01606, 0.9542), (-0.02689, 0.01361, 1.061), (-0.0127, 0.02086, 0.9542), (-0.01423, 0.02028, 1.057), (-0.005554, 0.01778, 0.9541), (-0.004358, 0.0241, 1.054), (0.003425, 0.02221, 0.9541), (0.009563, 0.02412, 1.053), (0.009352, 0.01595, 0.954), (0.01372, 0.01644, 1.057), (0.01674, 0.007642, 0.954), (0.01723, 0.006798, 1.062), (0.02637, 0.001642, 0.9539), (0.02213, -0.002397, 1.066), (0.02716, -0.007835, 0.9539), (0.02406, -0.01067, 1.07), (0.02934, -0.01741, 0.9539), (0.02531, -0.01904, 1.075), (0.02883, -0.02667, 0.9539), (0.02375, -0.02797, 1.079), (0.02542, -0.03733, 0.9539), (0.01818, -0.03729, 1.085), (0.0159, -0.04652, 0.954), (0.01023, -0.04537, 1.09), (0.0143, -0.05058, 0.954), (0.004737, -0.05071, 1.093), (0.002835, -0.05543, 0.9541), (-0.005525, -0.05266, 1.095), (-0.006362, -0.05831, 0.9541), (-0.01242, -0.05105, 1.094), (-0.01104, -0.05453, 0.9542), (-0.02307, -0.04834, 1.094), (-0.02013, -0.04833, 0.9542), (-0.03278, -0.04786, 1.094), (-0.02935, -0.04545, 0.9543), (-0.04076, -0.04455, 1.093), (-0.03675, -0.03777, 0.9543), (-0.0478, -0.0376, 1.09), (-0.03942, -0.02986, 0.9543), (-0.04988, -0.0288, 1.085), (-0.03796, -0.01819, 0.9543), (-0.04809, -0.01896, 1.08), (-0.04077, -0.007146, 0.9544), (-0.0476, -0.009399, 1.075), (-0.04345, -0.001025, 1.07)], [], [(0, 3, 6, 1), (2, 5, 3, 0), (3, 4, 7, 6), (5, 72, 4, 3), (1, 6, 8, 9), (6, 7, 10, 8), (9, 8, 11, 12), (8, 10, 13, 11), (12, 11, 14, 15), (11, 13, 16, 14), (15, 14, 17, 18), (14, 16, 19, 17), (18, 17, 20, 21), (17, 19, 22, 20), (21, 20, 23, 24), (20, 22, 25, 23), (24, 23, 26, 27), (23, 25, 28, 26), (27, 26, 29, 30), (26, 28, 31, 29), (30, 29, 32, 33), (29, 31, 34, 32), (33, 32, 35, 36), (32, 34, 37, 35), (36, 35, 38, 39), (35, 37, 40, 38), (39, 38, 41, 42), (38, 40, 43, 41), (42, 41, 44, 45), (41, 43, 46, 44), (45, 44, 47, 48), (44, 46, 49, 47), (48, 47, 50, 51), (47, 49, 52, 50), (51, 50, 53, 54), (50, 52, 55, 53), (54, 53, 56, 57), (53, 55, 58, 56), (57, 56, 59, 60), (56, 58, 61, 59), (60, 59, 62, 63), (59, 61, 64, 62), (63, 62, 65, 66), (62, 64, 67, 65), (66, 65, 68, 69), (65, 67, 70, 68), (69, 68, 5, 2), (68, 70, 72, 5), (67, 117, 71, 70), (70, 71, 73, 72), (72, 73, 75, 4), (71, 120, 74, 73), (73, 74, 76, 75), (4, 75, 77, 7), (75, 76, 78, 77), (77, 78, 80, 79), (7, 77, 79, 10), (79, 80, 82, 81), (10, 79, 81, 13), (81, 82, 84, 83), (13, 81, 83, 16), (83, 84, 86, 85), (16, 83, 85, 19), (85, 86, 88, 87), (19, 85, 87, 22), (87, 88, 90, 89), (22, 87, 89, 25), (89, 90, 92, 91), (25, 89, 91, 28), (91, 92, 94, 93), (28, 91, 93, 31), (93, 94, 96, 95), (31, 93, 95, 34), (95, 96, 98, 97), (34, 95, 97, 37), (97, 98, 100, 99), (37, 97, 99, 40), (99, 100, 102, 101), (40, 99, 101, 43), (101, 102, 104, 103), (43, 101, 103, 46), (103, 104, 106, 105), (46, 103, 105, 49), (105, 106, 108, 107), (49, 105, 107, 52), (107, 108, 110, 109), (52, 107, 109, 55), (109, 110, 112, 111), (55, 109, 111, 58), (111, 112, 114, 113), (58, 111, 113, 61), (113, 114, 116, 115), (61, 113, 115, 64), (115, 116, 118, 117), (64, 115, 117, 67), (117, 118, 120, 71), (116, 165, 119, 118), (118, 119, 121, 120), (120, 121, 123, 74), (119, 168, 122, 121), (121, 122, 124, 123), (123, 124, 126, 125), (74, 123, 125, 76), (76, 125, 127, 78), (125, 126, 128, 127), (127, 128, 130, 129), (78, 127, 129, 80), (129, 130, 132, 131), (80, 129, 131, 82), (131, 132, 134, 133), (82, 131, 133, 84), (133, 134, 136, 135), (84, 133, 135, 86), (135, 136, 138, 137), (86, 135, 137, 88), (137, 138, 140, 139), (88, 137, 139, 90), (139, 140, 142, 141), (90, 139, 141, 92), (141, 142, 144, 143), (92, 141, 143, 94), (143, 144, 146, 145), (94, 143, 145, 96), (145, 146, 148, 147), (96, 145, 147, 98), (147, 148, 150, 149), (98, 147, 149, 100), (149, 150, 152, 151), (100, 149, 151, 102), (151, 152, 154, 153), (102, 151, 153, 104), (153, 154, 156, 155), (104, 153, 155, 106), (155, 156, 158, 157), (106, 155, 157, 108), (157, 158, 160, 159), (108, 157, 159, 110), (159, 160, 162, 161), (110, 159, 161, 112), (161, 162, 164, 163), (112, 161, 163, 114), (163, 164, 166, 165), (114, 163, 165, 116), (165, 166, 168, 119), (164, 213, 167, 166), (166, 167, 169, 168), (168, 169, 171, 122), (169, 170, 172, 171), (167, 215, 170, 169), (171, 172, 174, 173), (122, 171, 173, 124), (173, 174, 176, 175), (124, 173, 175, 126), (175, 176, 178, 177), (126, 175, 177, 128), (177, 178, 180, 179), (128, 177, 179, 130), (179, 180, 182, 181), (130, 179, 181, 132), (181, 182, 184, 183), (132, 181, 183, 134), (183, 184, 186, 185), (134, 183, 185, 136), (185, 186, 188, 187), (136, 185, 187, 138), (187, 188, 190, 189), (138, 187, 189, 140), (189, 190, 192, 191), (140, 189, 191, 142), (191, 192, 194, 193), (142, 191, 193, 144), (193, 194, 196, 195), (144, 193, 195, 146), (195, 196, 198, 197), (146, 195, 197, 148), (197, 198, 200, 199), (148, 197, 199, 150), (199, 200, 202, 201), (150, 199, 201, 152), (201, 202, 204, 203), (152, 201, 203, 154), (203, 204, 206, 205), (154, 203, 205, 156), (205, 206, 208, 207), (156, 205, 207, 158), (207, 208, 210, 209), (158, 207, 209, 160), (209, 210, 212, 211), (160, 209, 211, 162), (211, 212, 214, 213), (162, 211, 213, 164), (213, 214, 215, 167), (214, 212, 190, 188), (215, 214, 188, 186), (170, 215, 186, 184), (212, 210, 192, 190), (210, 208, 194, 192), (208, 206, 196, 194), (206, 204, 198, 196), (204, 202, 200, 198), (172, 170, 184, 182), (174, 172, 182, 180), (176, 174, 180, 178)])
me_cylinder_001.polygons.foreach_set('use_smooth', [True] * 203)
_uv = me_cylinder_001.uv_layers.new(name='UVMap')
_uv.uv.foreach_set('vector', [0.07307, 0.9988, 0.07405, 0.8824, 0.08081, 0.8848, 0.08017, 0.9978, 0.067, 0.9981, 0.06749, 0.8837, 0.07405, 0.8824, 0.07307, 0.9988, 0.07405, 0.8824, 0.07045, 0.7575, 0.08225, 0.7551, 0.08081, 0.8848, 0.06749, 0.8837, 0.06549, 0.7565, 0.07045, 0.7575, 0.07405, 0.8824, 0.08017, 0.9978, 0.08081, 0.8848, 0.09204, 0.8831, 0.0953, 0.9962, 0.08081, 0.8848, 0.08225, 0.7551, 0.09249, 0.7553, 0.09204, 0.8831, 0.0953, 0.9962, 0.09204, 0.8831, 0.1027, 0.8819, 0.1035, 0.9947, 0.09204, 0.8831, 0.09249, 0.7553, 0.1031, 0.7568, 0.1027, 0.8819, 0.1035, 0.9947, 0.1027, 0.8819, 0.1092, 0.8827, 0.1117, 0.9985, 0.1027, 0.8819, 0.1031, 0.7568, 0.1124, 0.7555, 0.1092, 0.8827, 0.1117, 0.9985, 0.1092, 0.8827, 0.1197, 0.8817, 0.1189, 0.9953, 0.1092, 0.8827, 0.1124, 0.7555, 0.1216, 0.7553, 0.1197, 0.8817, 0.1189, 0.9953, 0.1197, 0.8817, 0.1267, 0.8804, 0.1335, 0.9944, 0.1197, 0.8817, 0.1216, 0.7553, 0.1317, 0.7545, 0.1267, 0.8804, 0.1335, 0.9944, 0.1267, 0.8804, 0.1416, 0.878, 0.1454, 0.9927, 0.1267, 0.8804, 0.1317, 0.7545, 0.1426, 0.7538, 0.1416, 0.878, 0.1454, 0.9927, 0.1416, 0.878, 0.1504, 0.8762, 0.1527, 0.9913, 0.1416, 0.878, 0.1426, 0.7538, 0.1517, 0.7515, 0.1504, 0.8762, 0.1527, 0.9913, 0.1504, 0.8762, 0.1593, 0.8753, 0.1648, 0.9928, 0.1504, 0.8762, 0.1517, 0.7515, 0.1636, 0.7519, 0.1593, 0.8753, 0.1648, 0.9928, 0.1593, 0.8753, 0.1717, 0.8773, 0.1777, 0.9917, 0.1593, 0.8753, 0.1636, 0.7519, 0.1721, 0.7518, 0.1717, 0.8773, 0.1777, 0.9917, 0.1717, 0.8773, 0.1783, 0.8732, 0.1848, 0.992, 0.1717, 0.8773, 0.1721, 0.7518, 0.1841, 0.7515, 0.1783, 0.8732, 0.1848, 0.992, 0.1783, 0.8732, 0.1891, 0.8723, 0.1971, 0.9919, 0.1783, 0.8732, 0.1841, 0.7515, 0.1904, 0.7501, 0.1891, 0.8723, 0.1971, 0.9919, 0.1891, 0.8723, 0.1993, 0.8726, 0.2038, 0.9922, 0.1891, 0.8723, 0.1904, 0.7501, 0.1941, 0.7508, 0.1993, 0.8726, 0.2038, 0.9922, 0.1993, 0.8726, 0.2076, 0.8725, 0.2114, 0.9943, 0.1993, 0.8726, 0.1941, 0.7508, 0.2071, 0.7506, 0.2076, 0.8725, 0.2114, 0.9943, 0.2076, 0.8725, 0.2154, 0.8708, 0.219, 0.9948, 0.2076, 0.8725, 0.2071, 0.7506, 0.2166, 0.7508, 0.2154, 0.8708, 0.219, 0.9948, 0.2154, 0.8708, 0.2231, 0.8731, 0.2269, 0.9938, 0.2154, 0.8708, 0.2166, 0.7508, 0.2272, 0.7508, 0.2231, 0.8731, 0.2269, 0.9938, 0.2231, 0.8731, 0.2315, 0.8734, 0.2368, 0.9955, 0.2231, 0.8731, 0.2272, 0.7508, 0.2346, 0.7536, 0.2315, 0.8734, 0.2368, 0.9955, 0.2315, 0.8734, 0.2416, 0.8722, 0.2507, 0.994, 0.2315, 0.8734, 0.2346, 0.7536, 0.2507, 0.7527, 0.2416, 0.8722, 0.0001315, 0.997, 0.01106, 0.874, 0.02169, 0.8768, 0.01723, 0.9964, 0.01106, 0.874, 0.01605, 0.7547, 0.02286, 0.753, 0.02169, 0.8768, 0.01723, 0.9964, 0.02169, 0.8768, 0.03341, 0.8787, 0.02537, 0.9994, 0.02169, 0.8768, 0.02286, 0.753, 0.03465, 0.7543, 0.03341, 0.8787, 0.02537, 0.9994, 0.03341, 0.8787, 0.04564, 0.8778, 0.04427, 0.9949, 0.03341, 0.8787, 0.03465, 0.7543, 0.04632, 0.7553, 0.04564, 0.8778, 0.04427, 0.9949, 0.04564, 0.8778, 0.05378, 0.8802, 0.0533, 0.9999, 0.04564, 0.8778, 0.04632, 0.7553, 0.05226, 0.7561, 0.05378, 0.8802, 0.0533, 0.9999, 0.05378, 0.8802, 0.06749, 0.8837, 0.067, 0.9981, 0.05378, 0.8802, 0.05226, 0.7561, 0.06549, 0.7565, 0.06749, 0.8837, 0.04632, 0.7553, 0.05143, 0.6335, 0.05933, 0.6343, 0.05226, 0.7561, 0.05226, 0.7561, 0.05933, 0.6343, 0.06581, 0.6347, 0.06549, 0.7565, 0.06549, 0.7565, 0.06581, 0.6347, 0.07546, 0.6368, 0.07045, 0.7575, 0.05933, 0.6343, 0.05927, 0.508, 0.06639, 0.5055, 0.06581, 0.6347, 0.06581, 0.6347, 0.06639, 0.5055, 0.07819, 0.5102, 0.07546, 0.6368, 0.07045, 0.7575, 0.07546, 0.6368, 0.08623, 0.6342, 0.08225, 0.7551, 0.07546, 0.6368, 0.07819, 0.5102, 0.087, 0.5074, 0.08623, 0.6342, 0.08623, 0.6342, 0.087, 0.5074, 0.09856, 0.5067, 0.0934, 0.6354, 0.08225, 0.7551, 0.08623, 0.6342, 0.0934, 0.6354, 0.09249, 0.7553, 0.0934, 0.6354, 0.09856, 0.5067, 0.1031, 0.5072, 0.09973, 0.6359, 0.09249, 0.7553, 0.0934, 0.6354, 0.09973, 0.6359, 0.1031, 0.7568, 0.09973, 0.6359, 0.1031, 0.5072, 0.1105, 0.5077, 0.1055, 0.6339, 0.1031, 0.7568, 0.09973, 0.6359, 0.1055, 0.6339, 0.1124, 0.7555, 0.1055, 0.6339, 0.1105, 0.5077, 0.1196, 0.5049, 0.1126, 0.6347, 0.1124, 0.7555, 0.1055, 0.6339, 0.1126, 0.6347, 0.1216, 0.7553, 0.1126, 0.6347, 0.1196, 0.5049, 0.127, 0.5054, 0.1243, 0.6331, 0.1216, 0.7553, 0.1126, 0.6347, 0.1243, 0.6331, 0.1317, 0.7545, 0.1243, 0.6331, 0.127, 0.5054, 0.1323, 0.507, 0.1329, 0.6342, 0.1317, 0.7545, 0.1243, 0.6331, 0.1329, 0.6342, 0.1426, 0.7538, 0.1329, 0.6342, 0.1323, 0.507, 0.1434, 0.5054, 0.1452, 0.6313, 0.1426, 0.7538, 0.1329, 0.6342, 0.1452, 0.6313, 0.1517, 0.7515, 0.1452, 0.6313, 0.1434, 0.5054, 0.1514, 0.5059, 0.1539, 0.6303, 0.1517, 0.7515, 0.1452, 0.6313, 0.1539, 0.6303, 0.1636, 0.7519, 0.1539, 0.6303, 0.1514, 0.5059, 0.1604, 0.5043, 0.1656, 0.6314, 0.1636, 0.7519, 0.1539, 0.6303, 0.1656, 0.6314, 0.1721, 0.7518, 0.1656, 0.6314, 0.1604, 0.5043, 0.1741, 0.5054, 0.1739, 0.6309, 0.1721, 0.7518, 0.1656, 0.6314, 0.1739, 0.6309, 0.1841, 0.7515, 0.1739, 0.6309, 0.1741, 0.5054, 0.1807, 0.5051, 0.1835, 0.6314, 0.1841, 0.7515, 0.1739, 0.6309, 0.1835, 0.6314, 0.1904, 0.7501, 0.1835, 0.6314, 0.1807, 0.5051, 0.1902, 0.5045, 0.192, 0.6314, 0.1904, 0.7501, 0.1835, 0.6314, 0.192, 0.6314, 0.1941, 0.7508, 0.192, 0.6314, 0.1902, 0.5045, 0.1982, 0.5043, 0.2032, 0.6312, 0.1941, 0.7508, 0.192, 0.6314, 0.2032, 0.6312, 0.2071, 0.7506, 0.2032, 0.6312, 0.1982, 0.5043, 0.2087, 0.5058, 0.2127, 0.6301, 0.2071, 0.7506, 0.2032, 0.6312, 0.2127, 0.6301, 0.2166, 0.7508, 0.2127, 0.6301, 0.2087, 0.5058, 0.2214, 0.5007, 0.2247, 0.629, 0.2166, 0.7508, 0.2127, 0.6301, 0.2247, 0.629, 0.2272, 0.7508, 0.2247, 0.629, 0.2214, 0.5007, 0.2321, 0.5055, 0.2343, 0.6296, 0.2272, 0.7508, 0.2247, 0.629, 0.2343, 0.6296, 0.2346, 0.7536, 0.2343, 0.6296, 0.2321, 0.5055, 0.2397, 0.5037, 0.2466, 0.6289, 0.2346, 0.7536, 0.2343, 0.6296, 0.2466, 0.6289, 0.2507, 0.7527, 0.02625, 0.6312, 0.02483, 0.5085, 0.03408, 0.5078, 0.03328, 0.6334, 0.01605, 0.7547, 0.02625, 0.6312, 0.03328, 0.6334, 0.02286, 0.753, 0.03328, 0.6334, 0.03408, 0.5078, 0.04252, 0.5074, 0.04274, 0.6297, 0.02286, 0.753, 0.03328, 0.6334, 0.04274, 0.6297, 0.03465, 0.7543, 0.04274, 0.6297, 0.04252, 0.5074, 0.05183, 0.5072, 0.05143, 0.6335, 0.03465, 0.7543, 0.04274, 0.6297, 0.05143, 0.6335, 0.04632, 0.7553, 0.05143, 0.6335, 0.05183, 0.5072, 0.05927, 0.508, 0.05933, 0.6343, 0.04252, 0.5074, 0.03904, 0.3804, 0.04283, 0.3874, 0.05183, 0.5072, 0.05183, 0.5072, 0.04283, 0.3874, 0.04923, 0.3831, 0.05927, 0.508, 0.05927, 0.508, 0.04923, 0.3831, 0.05804, 0.3834, 0.06639, 0.5055, 0.04283, 0.3874, 0.04733, 0.2583, 0.05381, 0.2574, 0.04923, 0.3831, 0.04923, 0.3831, 0.05381, 0.2574, 0.06248, 0.2515, 0.05804, 0.3834, 0.05804, 0.3834, 0.06248, 0.2515, 0.06579, 0.2415, 0.06951, 0.3806, 0.06639, 0.5055, 0.05804, 0.3834, 0.06951, 0.3806, 0.07819, 0.5102, 0.07819, 0.5102, 0.06951, 0.3806, 0.07645, 0.3811, 0.087, 0.5074, 0.06951, 0.3806, 0.06579, 0.2415, 0.07668, 0.2333, 0.07645, 0.3811, 0.07645, 0.3811, 0.07668, 0.2333, 0.08398, 0.239, 0.08148, 0.3801, 0.087, 0.5074, 0.07645, 0.3811, 0.08148, 0.3801, 0.09856, 0.5067, 0.08148, 0.3801, 0.08398, 0.239, 0.09338, 0.2494, 0.09478, 0.3788, 0.09856, 0.5067, 0.08148, 0.3801, 0.09478, 0.3788, 0.1031, 0.5072, 0.09478, 0.3788, 0.09338, 0.2494, 0.1046, 0.2594, 0.1102, 0.3834, 0.1031, 0.5072, 0.09478, 0.3788, 0.1102, 0.3834, 0.1105, 0.5077, 0.1102, 0.3834, 0.1046, 0.2594, 0.1112, 0.2554, 0.1195, 0.3834, 0.1105, 0.5077, 0.1102, 0.3834, 0.1195, 0.3834, 0.1196, 0.5049, 0.1195, 0.3834, 0.1112, 0.2554, 0.1263, 0.2562, 0.1329, 0.3832, 0.1196, 0.5049, 0.1195, 0.3834, 0.1329, 0.3832, 0.127, 0.5054, 0.1329, 0.3832, 0.1263, 0.2562, 0.1305, 0.2582, 0.1413, 0.3792, 0.127, 0.5054, 0.1329, 0.3832, 0.1413, 0.3792, 0.1323, 0.507, 0.1413, 0.3792, 0.1305, 0.2582, 0.1435, 0.2557, 0.1456, 0.3849, 0.1323, 0.507, 0.1413, 0.3792, 0.1456, 0.3849, 0.1434, 0.5054, 0.1456, 0.3849, 0.1435, 0.2557, 0.1503, 0.2567, 0.1541, 0.3805, 0.1434, 0.5054, 0.1456, 0.3849, 0.1541, 0.3805, 0.1514, 0.5059, 0.1541, 0.3805, 0.1503, 0.2567, 0.1595, 0.2558, 0.1651, 0.3824, 0.1514, 0.5059, 0.1541, 0.3805, 0.1651, 0.3824, 0.1604, 0.5043, 0.1651, 0.3824, 0.1595, 0.2558, 0.1683, 0.2575, 0.1718, 0.3829, 0.1604, 0.5043, 0.1651, 0.3824, 0.1718, 0.3829, 0.1741, 0.5054, 0.1718, 0.3829, 0.1683, 0.2575, 0.1722, 0.2546, 0.1803, 0.3817, 0.1741, 0.5054, 0.1718, 0.3829, 0.1803, 0.3817, 0.1807, 0.5051, 0.1803, 0.3817, 0.1722, 0.2546, 0.1831, 0.2536, 0.1897, 0.3812, 0.1807, 0.5051, 0.1803, 0.3817, 0.1897, 0.3812, 0.1902, 0.5045, 0.1897, 0.3812, 0.1831, 0.2536, 0.1947, 0.2572, 0.1997, 0.3788, 0.1902, 0.5045, 0.1897, 0.3812, 0.1997, 0.3788, 0.1982, 0.5043, 0.1997, 0.3788, 0.1947, 0.2572, 0.2022, 0.2536, 0.2065, 0.3824, 0.1982, 0.5043, 0.1997, 0.3788, 0.2065, 0.3824, 0.2087, 0.5058, 0.2065, 0.3824, 0.2022, 0.2536, 0.2088, 0.2539, 0.2115, 0.3798, 0.2087, 0.5058, 0.2065, 0.3824, 0.2115, 0.3798, 0.2214, 0.5007, 0.2115, 0.3798, 0.2088, 0.2539, 0.219, 0.2551, 0.2249, 0.3791, 0.2214, 0.5007, 0.2115, 0.3798, 0.2249, 0.3791, 0.2321, 0.5055, 0.2249, 0.3791, 0.219, 0.2551, 0.2295, 0.2555, 0.2332, 0.3819, 0.2321, 0.5055, 0.2249, 0.3791, 0.2332, 0.3819, 0.2397, 0.5037, 0.02129, 0.3846, 0.01688, 0.2601, 0.02566, 0.2569, 0.03173, 0.3814, 0.02483, 0.5085, 0.02129, 0.3846, 0.03173, 0.3814, 0.03408, 0.5078, 0.03173, 0.3814, 0.02566, 0.2569, 0.03531, 0.2566, 0.03904, 0.3804, 0.03408, 0.5078, 0.03173, 0.3814, 0.03904, 0.3804, 0.04252, 0.5074, 0.03904, 0.3804, 0.03531, 0.2566, 0.04733, 0.2583, 0.04283, 0.3874, 0.02566, 0.2569, 0.01993, 0.1321, 0.03073, 0.1319, 0.03531, 0.2566, 0.03531, 0.2566, 0.03073, 0.1319, 0.03949, 0.1319, 0.04733, 0.2583, 0.04733, 0.2583, 0.03949, 0.1319, 0.04748, 0.1318, 0.05381, 0.2574, 0.03949, 0.1319, 0.03102, 0.02973, 0.042, 0.03401, 0.04748, 0.1318, 0.03073, 0.1319, 0.02171, 0.02601, 0.03102, 0.02973, 0.03949, 0.1319, 0.04748, 0.1318, 0.042, 0.03401, 0.05514, 0.03795, 0.05767, 0.1318, 0.05381, 0.2574, 0.04748, 0.1318, 0.05767, 0.1318, 0.06248, 0.2515, 0.05767, 0.1318, 0.05514, 0.03795, 0.06478, 0.04035, 0.06482, 0.1319, 0.06248, 0.2515, 0.05767, 0.1318, 0.06482, 0.1319, 0.06579, 0.2415, 0.06482, 0.1319, 0.06478, 0.04035, 0.07763, 0.04118, 0.07396, 0.1318, 0.06579, 0.2415, 0.06482, 0.1319, 0.07396, 0.1318, 0.07668, 0.2333, 0.07396, 0.1318, 0.07763, 0.04118, 0.0857, 0.03794, 0.08184, 0.1319, 0.07668, 0.2333, 0.07396, 0.1318, 0.08184, 0.1319, 0.08398, 0.239, 0.08184, 0.1319, 0.0857, 0.03794, 0.0952, 0.03373, 0.09199, 0.132, 0.08398, 0.239, 0.08184, 0.1319, 0.09199, 0.132, 0.09338, 0.2494, 0.09199, 0.132, 0.0952, 0.03373, 0.1048, 0.02971, 0.1023, 0.1323, 0.09338, 0.2494, 0.09199, 0.132, 0.1023, 0.1323, 0.1046, 0.2594, 0.1023, 0.1323, 0.1048, 0.02971, 0.1126, 0.02581, 0.111, 0.1322, 0.1046, 0.2594, 0.1023, 0.1323, 0.111, 0.1322, 0.1112, 0.2554, 0.111, 0.1322, 0.1126, 0.02581, 0.1203, 0.02183, 0.12, 0.1322, 0.1112, 0.2554, 0.111, 0.1322, 0.12, 0.1322, 0.1263, 0.2562, 0.12, 0.1322, 0.1203, 0.02183, 0.1285, 0.0173, 0.1284, 0.132, 0.1263, 0.2562, 0.12, 0.1322, 0.1284, 0.132, 0.1305, 0.2582, 0.1284, 0.132, 0.1285, 0.0173, 0.1383, 0.01213, 0.1386, 0.1318, 0.1305, 0.2582, 0.1284, 0.132, 0.1386, 0.1318, 0.1435, 0.2557, 0.1386, 0.1318, 0.1383, 0.01213, 0.1485, 0.007288, 0.1506, 0.1312, 0.1435, 0.2557, 0.1386, 0.1318, 0.1506, 0.1312, 0.1503, 0.2567, 0.1506, 0.1312, 0.1485, 0.007288, 0.1554, 0.004042, 0.1545, 0.1311, 0.1503, 0.2567, 0.1506, 0.1312, 0.1545, 0.1311, 0.1595, 0.2558, 0.1545, 0.1311, 0.1554, 0.004042, 0.1649, 0.001808, 0.1658, 0.1304, 0.1595, 0.2558, 0.1545, 0.1311, 0.1658, 0.1304, 0.1683, 0.2575, 0.1658, 0.1304, 0.1649, 0.001808, 0.1714, 0.001604, 0.1746, 0.1299, 0.1683, 0.2575, 0.1658, 0.1304, 0.1746, 0.1299, 0.1722, 0.2546, 0.1746, 0.1299, 0.1714, 0.001604, 0.1814, 0.00135, 0.18, 0.1295, 0.1722, 0.2546, 0.1746, 0.1299, 0.18, 0.1295, 0.1831, 0.2536, 0.18, 0.1295, 0.1814, 0.00135, 0.1903, 0.0001315, 0.19, 0.1287, 0.1831, 0.2536, 0.18, 0.1295, 0.19, 0.1287, 0.1947, 0.2572, 0.19, 0.1287, 0.1903, 0.0001315, 0.1982, 0.0005247, 0.1987, 0.128, 0.1947, 0.2572, 0.19, 0.1287, 0.1987, 0.128, 0.2022, 0.2536, 0.1987, 0.128, 0.1982, 0.0005247, 0.2074, 0.002782, 0.2085, 0.1273, 0.2022, 0.2536, 0.1987, 0.128, 0.2085, 0.1273, 0.2088, 0.2539, 0.2085, 0.1273, 0.2074, 0.002782, 0.2158, 0.006644, 0.2161, 0.127, 0.2088, 0.2539, 0.2085, 0.1273, 0.2161, 0.127, 0.219, 0.2551, 0.2161, 0.127, 0.2158, 0.006644, 0.2249, 0.01155, 0.2269, 0.1269, 0.219, 0.2551, 0.2161, 0.127, 0.2269, 0.1269, 0.2295, 0.2555, 0.009568, 0.1327, 0.004139, 0.01754, 0.01306, 0.02186, 0.01993, 0.1321, 0.01688, 0.2601, 0.009568, 0.1327, 0.01993, 0.1321, 0.02566, 0.2569, 0.01993, 0.1321, 0.01306, 0.02186, 0.02171, 0.02601, 0.03073, 0.1319, 0.5654, 0.4017, 0.5649, 0.4115, 0.4994, 0.4117, 0.4989, 0.4024, 0.5626, 0.3927, 0.5654, 0.4017, 0.4989, 0.4024, 0.5009, 0.394, 0.5566, 0.3848, 0.5626, 0.3927, 0.5009, 0.394, 0.5035, 0.3858, 0.5649, 0.4115, 0.5654, 0.4218, 0.5034, 0.4219, 0.4994, 0.4117, 0.5654, 0.4218, 0.5626, 0.4305, 0.5097, 0.4311, 0.5034, 0.4219, 0.5626, 0.4305, 0.5556, 0.4366, 0.514, 0.4372, 0.5097, 0.4311, 0.5556, 0.4366, 0.5481, 0.439, 0.5231, 0.4405, 0.514, 0.4372, 0.5481, 0.439, 0.5394, 0.4408, 0.5358, 0.4409, 0.5231, 0.4405, 0.5493, 0.3757, 0.5566, 0.3848, 0.5035, 0.3858, 0.5089, 0.3771, 0.5386, 0.3673, 0.5493, 0.3757, 0.5089, 0.3771, 0.5131, 0.3677, 0.5301, 0.3622, 0.5386, 0.3673, 0.5131, 0.3677, 0.5176, 0.3604])
me_cylinder_001.materials.append(mat_material)
me_cylinder_001.use_remesh_fix_poles = True
me_cylinder_001.use_remesh_preserve_attributes = False
me_cylinder_001.use_mirror_vertex_groups = False
me_cylinder_001.update()
me_plane = bpy.data.meshes.new('Plane')
me_plane.from_pydata([(-0.08114, -0.08114, -0.07212), (0.08114, -0.08114, -0.07212), (-0.08114, 0.08114, -0.07212), (0.08114, 0.08114, -0.07212), (0.0, -0.08114, 0.0), (0.0, 0.08114, 0.0), (-0.07575, -0.08114, -0.07818), (0.07575, -0.08114, -0.07818), (-0.07575, 0.08114, -0.07818), (0.07575, 0.08114, -0.07818), (0.0, -0.08114, -0.01086), (0.0, 0.08114, -0.01086)], [], [(4, 1, 3, 5), (0, 4, 5, 2), (10, 11, 9, 7), (6, 8, 11, 10), (0, 2, 8, 6), (1, 4, 10, 7), (3, 1, 7, 9), (2, 5, 11, 8), (4, 0, 6, 10), (5, 3, 9, 11)])
_uv = me_plane.uv_layers.new(name='UVMap')
_uv.uv.foreach_set('vector', [0.5033, 0.1186, 0.5033, 0.0596, 0.5915, 0.0596, 0.5915, 0.1186, 0.5033, 0.1776, 0.5033, 0.1186, 0.5915, 0.1186, 0.5915, 0.1776, 0.5033, 0.0001315, 0.5915, 0.0001315, 0.5915, 0.05519, 0.5033, 0.05519, 0.5033, 0.182, 0.5915, 0.182, 0.5915, 0.237, 0.5033, 0.237, 0.5033, 0.1776, 0.5915, 0.1776, 0.5915, 0.182, 0.5033, 0.182, 0.5033, 0.0596, 0.5033, 0.1186, 0.4989, 0.1147, 0.4989, 0.0596, 0.5915, 0.0596, 0.5033, 0.0596, 0.5033, 0.05519, 0.5915, 0.05519, 0.5915, 0.1776, 0.5915, 0.1186, 0.5959, 0.1225, 0.5959, 0.1776, 0.5033, 0.1186, 0.5033, 0.1776, 0.4989, 0.1776, 0.4989, 0.1225, 0.5915, 0.1186, 0.5915, 0.0596, 0.5959, 0.0596, 0.5959, 0.1147])
me_plane.materials.append(mat_material)
me_plane.use_remesh_fix_poles = True
me_plane.use_remesh_preserve_attributes = False
me_plane.use_mirror_vertex_groups = False
me_plane.update()

# ---- objects
ob_pole1 = bpy.data.objects.new('pole1', me_cylinder)
ob_pole2 = bpy.data.objects.new('Pole2', me_cylinder_001)
ob_toppiece = bpy.data.objects.new('TopPiece', me_plane)

# ---- transforms, parenting, visibility, modifiers, constraints
ob_pole1.location = (0.0002977, -0.0003868, -0.5507)
ob_pole1.lineart.crease_threshold = 0.0
_m = ob_pole1.modifiers.new('Auto Smooth', 'NODES')
_m.node_group = ng_auto_smooth
_gi = [s.identifier for s in ng_auto_smooth.interface.items_tree if s.item_type == 'SOCKET' and s.in_out == 'INPUT']
_m[_gi[1]] = 1.047  # Angle
ob_pole2.location = (-0.001167, 0.3162, -0.5425)
ob_pole2.lineart.crease_threshold = 0.0
_m = ob_pole2.modifiers.new('Auto Smooth', 'NODES')
_m.node_group = ng_auto_smooth
_gi = [s.identifier for s in ng_auto_smooth.interface.items_tree if s.item_type == 'SOCKET' and s.in_out == 'INPUT']
_m[_gi[1]] = 1.047  # Angle
ob_toppiece.location = (-0.01772, -0.4354, 0.5789)
ob_toppiece.lineart.crease_threshold = 0.0

# ---- collection membership
col_collection.objects.link(ob_pole1)
col_collection.objects.link(ob_pole2)
col_collection.objects.link(ob_toppiece)

# ---- scene / render settings (as saved in the file)
scene.frame_start = 1; scene.frame_end = 250; scene.frame_set(7)
scene.render.engine = 'BLENDER_EEVEE_NEXT'
scene.cycles.use_denoising = False
scene.cycles.samples = 128
scene.cycles.sampling_pattern = 'TABULATED_SOBOL'
scene.cycles.use_adaptive_sampling = False
scene.cycles.use_light_tree = False
scene.view_settings.view_transform = 'Filmic'
bpy.context.view_layer.update()

# ---- added for rendering (the .blend has no active camera and no usable light): camera, sun
cam_auto = bpy.data.cameras.new('AutoCamera')
cam_auto.lens = 50.0
cam_auto.sensor_width = 36.0
cam_auto.clip_end = 1000.0
ob_auto_camera = bpy.data.objects.new('AutoCamera', cam_auto)
scene.collection.objects.link(ob_auto_camera)
ob_auto_camera.location = (1.31971, -1.68005, 1.08231)
ob_auto_camera.rotation_euler = (1.09748, -7.21219e-08, 0.694738)
scene.camera = ob_auto_camera
light_auto_sun = bpy.data.lights.new('AutoSun', 'SUN')
light_auto_sun.energy = 3.0
light_auto_sun.angle = 0.0523599
ob_auto_sun = bpy.data.objects.new('AutoSun', light_auto_sun)
scene.collection.objects.link(ob_auto_sun)
ob_auto_sun.rotation_euler = (0.872665, 0.174533, 0.523599)
bpy.context.view_layer.update()

